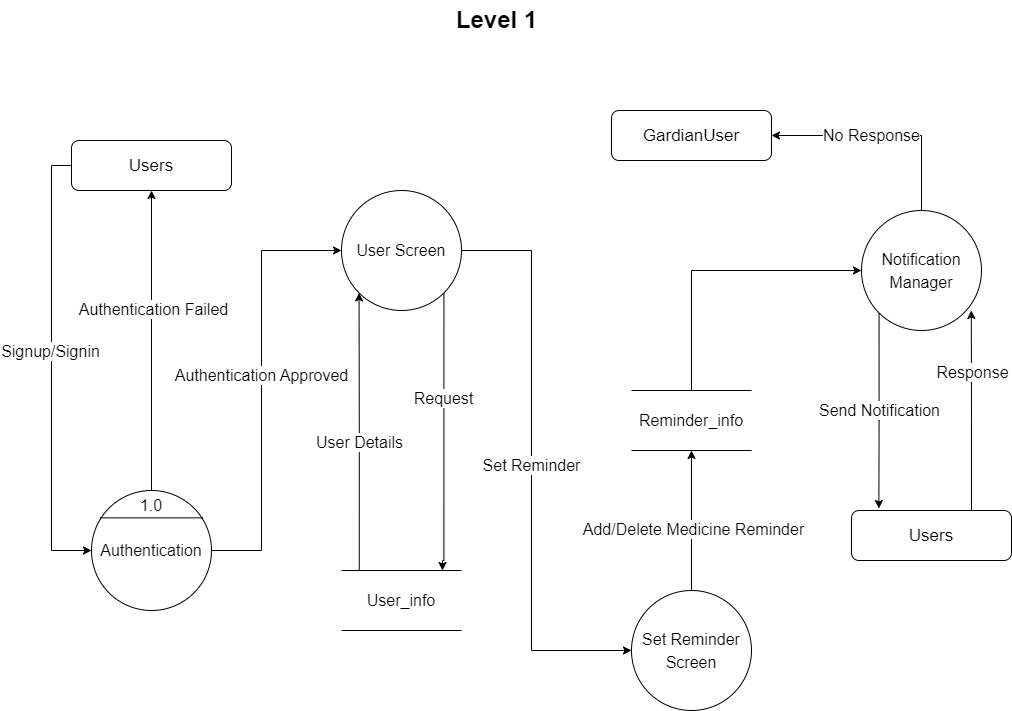

The diagram above was exported from draw.io. Its source (the exported page's mxGraphModel, read from the mxfile embedded in the PNG):
<mxGraphModel dx="794" dy="434" grid="1" gridSize="10" guides="1" tooltips="1" connect="1" arrows="1" fold="1" page="1" pageScale="1" pageWidth="1169" pageHeight="827" math="0" shadow="0">
  <root>
    <mxCell id="4XXo-NrIMY4qj_HdF5k1-0" />
    <mxCell id="4XXo-NrIMY4qj_HdF5k1-1" parent="4XXo-NrIMY4qj_HdF5k1-0" />
    <mxCell id="fBFcZaSeAA4B699wsGFM-6" style="edgeStyle=orthogonalEdgeStyle;rounded=0;orthogonalLoop=1;jettySize=auto;html=1;exitX=0.5;exitY=0;exitDx=0;exitDy=0;entryX=0.5;entryY=1;entryDx=0;entryDy=0;fontFamily=Helvetica;fontSize=19;" parent="4XXo-NrIMY4qj_HdF5k1-1" source="fBFcZaSeAA4B699wsGFM-3" target="fBFcZaSeAA4B699wsGFM-4" edge="1">
      <mxGeometry relative="1" as="geometry" />
    </mxCell>
    <mxCell id="fBFcZaSeAA4B699wsGFM-11" value="Authentication Failed" style="edgeLabel;html=1;align=center;verticalAlign=middle;resizable=0;points=[];fontSize=16;fontFamily=Helvetica;" parent="fBFcZaSeAA4B699wsGFM-6" vertex="1" connectable="0">
      <mxGeometry x="0.2095" y="-1" relative="1" as="geometry">
        <mxPoint y="-1" as="offset" />
      </mxGeometry>
    </mxCell>
    <mxCell id="s7CbmMujKkXBssAo_oFn-2" value="Authentication Approved" style="edgeStyle=orthogonalEdgeStyle;rounded=0;orthogonalLoop=1;jettySize=auto;html=1;exitX=1;exitY=0.5;exitDx=0;exitDy=0;entryX=0;entryY=0.5;entryDx=0;entryDy=0;fontFamily=Helvetica;fontSize=16;" parent="4XXo-NrIMY4qj_HdF5k1-1" source="fBFcZaSeAA4B699wsGFM-3" target="s7CbmMujKkXBssAo_oFn-1" edge="1">
      <mxGeometry x="0.0465" relative="1" as="geometry">
        <Array as="points">
          <mxPoint x="350" y="590" />
          <mxPoint x="350" y="290" />
        </Array>
        <mxPoint as="offset" />
      </mxGeometry>
    </mxCell>
    <mxCell id="fBFcZaSeAA4B699wsGFM-3" value="&lt;font style=&quot;font-size: 16px&quot;&gt;Authentication&lt;/font&gt;" style="ellipse;whiteSpace=wrap;html=1;aspect=fixed;fontFamily=Helvetica;fontSize=19;" parent="4XXo-NrIMY4qj_HdF5k1-1" vertex="1">
      <mxGeometry x="180" y="530" width="120" height="120" as="geometry" />
    </mxCell>
    <mxCell id="fBFcZaSeAA4B699wsGFM-5" style="edgeStyle=orthogonalEdgeStyle;rounded=0;orthogonalLoop=1;jettySize=auto;html=1;exitX=0;exitY=0.5;exitDx=0;exitDy=0;entryX=0;entryY=0.5;entryDx=0;entryDy=0;fontFamily=Helvetica;fontSize=19;" parent="4XXo-NrIMY4qj_HdF5k1-1" source="fBFcZaSeAA4B699wsGFM-4" target="fBFcZaSeAA4B699wsGFM-3" edge="1">
      <mxGeometry relative="1" as="geometry" />
    </mxCell>
    <mxCell id="fBFcZaSeAA4B699wsGFM-10" value="Signup/Signin" style="edgeLabel;html=1;align=center;verticalAlign=middle;resizable=0;points=[];fontSize=16;fontFamily=Helvetica;" parent="fBFcZaSeAA4B699wsGFM-5" vertex="1" connectable="0">
      <mxGeometry x="-0.2301" y="-2" relative="1" as="geometry">
        <mxPoint y="34" as="offset" />
      </mxGeometry>
    </mxCell>
    <mxCell id="fBFcZaSeAA4B699wsGFM-4" value="&lt;font style=&quot;font-size: 17px&quot;&gt;Users&lt;/font&gt;" style="rounded=1;whiteSpace=wrap;html=1;fontFamily=Helvetica;fontSize=19;" parent="4XXo-NrIMY4qj_HdF5k1-1" vertex="1">
      <mxGeometry x="160" y="180" width="160" height="50" as="geometry" />
    </mxCell>
    <mxCell id="fBFcZaSeAA4B699wsGFM-9" value="" style="endArrow=none;html=1;rounded=0;fontFamily=Helvetica;fontSize=19;exitX=0.07;exitY=0.228;exitDx=0;exitDy=0;entryX=0.93;entryY=0.228;entryDx=0;entryDy=0;entryPerimeter=0;exitPerimeter=0;" parent="4XXo-NrIMY4qj_HdF5k1-1" source="fBFcZaSeAA4B699wsGFM-3" target="fBFcZaSeAA4B699wsGFM-3" edge="1">
      <mxGeometry width="50" height="50" relative="1" as="geometry">
        <mxPoint x="400" y="370" as="sourcePoint" />
        <mxPoint x="450" y="320" as="targetPoint" />
      </mxGeometry>
    </mxCell>
    <mxCell id="fBFcZaSeAA4B699wsGFM-12" value="1.0" style="text;html=1;strokeColor=none;fillColor=none;align=center;verticalAlign=middle;whiteSpace=wrap;rounded=0;fontFamily=Helvetica;fontSize=16;" parent="4XXo-NrIMY4qj_HdF5k1-1" vertex="1">
      <mxGeometry x="210" y="530" width="60" height="30" as="geometry" />
    </mxCell>
    <mxCell id="s7CbmMujKkXBssAo_oFn-11" value="Set Reminder" style="edgeStyle=orthogonalEdgeStyle;rounded=0;orthogonalLoop=1;jettySize=auto;html=1;exitX=1;exitY=0.5;exitDx=0;exitDy=0;entryX=0;entryY=0.5;entryDx=0;entryDy=0;fontFamily=Helvetica;fontSize=16;" parent="4XXo-NrIMY4qj_HdF5k1-1" source="s7CbmMujKkXBssAo_oFn-1" target="s7CbmMujKkXBssAo_oFn-8" edge="1">
      <mxGeometry relative="1" as="geometry">
        <Array as="points">
          <mxPoint x="620" y="290" />
          <mxPoint x="620" y="690" />
        </Array>
      </mxGeometry>
    </mxCell>
    <mxCell id="s7CbmMujKkXBssAo_oFn-22" style="edgeStyle=orthogonalEdgeStyle;rounded=0;orthogonalLoop=1;jettySize=auto;html=1;exitX=1;exitY=1;exitDx=0;exitDy=0;fontFamily=Helvetica;fontSize=16;" parent="4XXo-NrIMY4qj_HdF5k1-1" source="s7CbmMujKkXBssAo_oFn-1" edge="1">
      <mxGeometry relative="1" as="geometry">
        <mxPoint x="531" y="610" as="targetPoint" />
        <Array as="points">
          <mxPoint x="532" y="600" />
          <mxPoint x="531" y="600" />
        </Array>
      </mxGeometry>
    </mxCell>
    <mxCell id="s7CbmMujKkXBssAo_oFn-23" value="Request" style="edgeLabel;html=1;align=center;verticalAlign=middle;resizable=0;points=[];fontSize=16;fontFamily=Helvetica;" parent="s7CbmMujKkXBssAo_oFn-22" vertex="1" connectable="0">
      <mxGeometry x="-0.2497" y="-1" relative="1" as="geometry">
        <mxPoint as="offset" />
      </mxGeometry>
    </mxCell>
    <mxCell id="s7CbmMujKkXBssAo_oFn-1" value="&lt;span style=&quot;font-size: 16px&quot;&gt;User Screen&lt;/span&gt;" style="ellipse;whiteSpace=wrap;html=1;aspect=fixed;fontFamily=Helvetica;fontSize=19;" parent="4XXo-NrIMY4qj_HdF5k1-1" vertex="1">
      <mxGeometry x="430" y="230" width="120" height="120" as="geometry" />
    </mxCell>
    <mxCell id="s7CbmMujKkXBssAo_oFn-4" value="User Details" style="edgeStyle=orthogonalEdgeStyle;rounded=0;orthogonalLoop=1;jettySize=auto;html=1;exitX=0.148;exitY=-0.007;exitDx=0;exitDy=0;fontFamily=Helvetica;fontSize=16;entryX=0;entryY=1;entryDx=0;entryDy=0;exitPerimeter=0;" parent="4XXo-NrIMY4qj_HdF5k1-1" source="s7CbmMujKkXBssAo_oFn-3" target="s7CbmMujKkXBssAo_oFn-1" edge="1">
      <mxGeometry x="-0.0668" relative="1" as="geometry">
        <mxPoint x="570" y="370" as="targetPoint" />
        <mxPoint y="1" as="offset" />
      </mxGeometry>
    </mxCell>
    <mxCell id="s7CbmMujKkXBssAo_oFn-3" value="User_info" style="shape=partialRectangle;whiteSpace=wrap;html=1;left=0;right=0;fillColor=none;fontFamily=Helvetica;fontSize=16;" parent="4XXo-NrIMY4qj_HdF5k1-1" vertex="1">
      <mxGeometry x="430" y="610" width="120" height="60" as="geometry" />
    </mxCell>
    <mxCell id="s7CbmMujKkXBssAo_oFn-16" style="edgeStyle=orthogonalEdgeStyle;rounded=0;orthogonalLoop=1;jettySize=auto;html=1;exitX=0.5;exitY=0;exitDx=0;exitDy=0;entryX=0.5;entryY=1;entryDx=0;entryDy=0;fontFamily=Helvetica;fontSize=16;" parent="4XXo-NrIMY4qj_HdF5k1-1" source="s7CbmMujKkXBssAo_oFn-8" target="s7CbmMujKkXBssAo_oFn-12" edge="1">
      <mxGeometry relative="1" as="geometry" />
    </mxCell>
    <mxCell id="s7CbmMujKkXBssAo_oFn-17" value="Add/Delete Medicine Reminder" style="edgeLabel;html=1;align=center;verticalAlign=middle;resizable=0;points=[];fontSize=16;fontFamily=Helvetica;" parent="s7CbmMujKkXBssAo_oFn-16" vertex="1" connectable="0">
      <mxGeometry x="-0.1154" y="-1" relative="1" as="geometry">
        <mxPoint as="offset" />
      </mxGeometry>
    </mxCell>
    <mxCell id="s7CbmMujKkXBssAo_oFn-8" value="&lt;span style=&quot;font-size: 16px&quot;&gt;Set Reminder&lt;br&gt;Screen&lt;br&gt;&lt;/span&gt;" style="ellipse;whiteSpace=wrap;html=1;aspect=fixed;fontFamily=Helvetica;fontSize=19;" parent="4XXo-NrIMY4qj_HdF5k1-1" vertex="1">
      <mxGeometry x="720" y="630" width="120" height="120" as="geometry" />
    </mxCell>
    <mxCell id="s7CbmMujKkXBssAo_oFn-19" style="edgeStyle=orthogonalEdgeStyle;rounded=0;orthogonalLoop=1;jettySize=auto;html=1;exitX=0.5;exitY=0;exitDx=0;exitDy=0;entryX=0;entryY=0.5;entryDx=0;entryDy=0;fontFamily=Helvetica;fontSize=16;" parent="4XXo-NrIMY4qj_HdF5k1-1" source="s7CbmMujKkXBssAo_oFn-12" target="s7CbmMujKkXBssAo_oFn-18" edge="1">
      <mxGeometry relative="1" as="geometry" />
    </mxCell>
    <mxCell id="s7CbmMujKkXBssAo_oFn-12" value="Reminder_info" style="shape=partialRectangle;whiteSpace=wrap;html=1;left=0;right=0;fillColor=none;fontFamily=Helvetica;fontSize=16;" parent="4XXo-NrIMY4qj_HdF5k1-1" vertex="1">
      <mxGeometry x="720" y="430" width="120" height="60" as="geometry" />
    </mxCell>
    <mxCell id="s7CbmMujKkXBssAo_oFn-24" value="Send Notification" style="edgeStyle=orthogonalEdgeStyle;rounded=0;orthogonalLoop=1;jettySize=auto;html=1;exitX=0;exitY=1;exitDx=0;exitDy=0;entryX=0.171;entryY=-0.039;entryDx=0;entryDy=0;entryPerimeter=0;fontFamily=Helvetica;fontSize=16;" parent="4XXo-NrIMY4qj_HdF5k1-1" source="s7CbmMujKkXBssAo_oFn-18" target="s7CbmMujKkXBssAo_oFn-21" edge="1">
      <mxGeometry relative="1" as="geometry" />
    </mxCell>
    <mxCell id="s7CbmMujKkXBssAo_oFn-29" style="edgeStyle=orthogonalEdgeStyle;rounded=0;orthogonalLoop=1;jettySize=auto;html=1;exitX=0.5;exitY=0;exitDx=0;exitDy=0;entryX=1;entryY=0.5;entryDx=0;entryDy=0;fontFamily=Helvetica;fontSize=16;" parent="4XXo-NrIMY4qj_HdF5k1-1" source="s7CbmMujKkXBssAo_oFn-18" target="s7CbmMujKkXBssAo_oFn-28" edge="1">
      <mxGeometry relative="1" as="geometry" />
    </mxCell>
    <mxCell id="s7CbmMujKkXBssAo_oFn-30" value="No Response" style="edgeLabel;html=1;align=center;verticalAlign=middle;resizable=0;points=[];fontSize=16;fontFamily=Helvetica;" parent="s7CbmMujKkXBssAo_oFn-29" vertex="1" connectable="0">
      <mxGeometry x="0.1181" y="-1" relative="1" as="geometry">
        <mxPoint as="offset" />
      </mxGeometry>
    </mxCell>
    <mxCell id="s7CbmMujKkXBssAo_oFn-18" value="&lt;span style=&quot;font-size: 16px&quot;&gt;Notification Manager&lt;br&gt;&lt;/span&gt;" style="ellipse;whiteSpace=wrap;html=1;aspect=fixed;fontFamily=Helvetica;fontSize=19;" parent="4XXo-NrIMY4qj_HdF5k1-1" vertex="1">
      <mxGeometry x="950" y="250" width="120" height="120" as="geometry" />
    </mxCell>
    <mxCell id="s7CbmMujKkXBssAo_oFn-25" style="edgeStyle=orthogonalEdgeStyle;rounded=0;orthogonalLoop=1;jettySize=auto;html=1;exitX=0.75;exitY=0;exitDx=0;exitDy=0;entryX=0.915;entryY=0.833;entryDx=0;entryDy=0;entryPerimeter=0;fontFamily=Helvetica;fontSize=16;" parent="4XXo-NrIMY4qj_HdF5k1-1" source="s7CbmMujKkXBssAo_oFn-21" target="s7CbmMujKkXBssAo_oFn-18" edge="1">
      <mxGeometry relative="1" as="geometry" />
    </mxCell>
    <mxCell id="s7CbmMujKkXBssAo_oFn-26" value="Response" style="edgeLabel;html=1;align=center;verticalAlign=middle;resizable=0;points=[];fontSize=16;fontFamily=Helvetica;" parent="s7CbmMujKkXBssAo_oFn-25" vertex="1" connectable="0">
      <mxGeometry x="0.0232" y="-1" relative="1" as="geometry">
        <mxPoint y="-37" as="offset" />
      </mxGeometry>
    </mxCell>
    <mxCell id="s7CbmMujKkXBssAo_oFn-21" value="&lt;font style=&quot;font-size: 17px&quot;&gt;Users&lt;/font&gt;" style="rounded=1;whiteSpace=wrap;html=1;fontFamily=Helvetica;fontSize=19;" parent="4XXo-NrIMY4qj_HdF5k1-1" vertex="1">
      <mxGeometry x="940" y="550" width="160" height="50" as="geometry" />
    </mxCell>
    <mxCell id="s7CbmMujKkXBssAo_oFn-28" value="&lt;font style=&quot;font-size: 17px&quot;&gt;GardianUser&lt;/font&gt;" style="rounded=1;whiteSpace=wrap;html=1;fontFamily=Helvetica;fontSize=19;" parent="4XXo-NrIMY4qj_HdF5k1-1" vertex="1">
      <mxGeometry x="700" y="150" width="160" height="50" as="geometry" />
    </mxCell>
    <mxCell id="olK_3H_lVwf8M7lxa47w-0" value="Level 1" style="text;strokeColor=none;fillColor=none;html=1;fontSize=24;fontStyle=1;verticalAlign=middle;align=center;fontFamily=Helvetica;" parent="4XXo-NrIMY4qj_HdF5k1-1" vertex="1">
      <mxGeometry x="535" y="40" width="100" height="40" as="geometry" />
    </mxCell>
  </root>
</mxGraphModel>